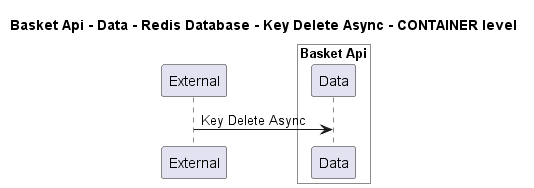

The diagram above was rendered by PlantUML. Its source (embedded in the PNG):
@startuml
!pragma layout smetana

title Basket Api - Data - Redis Database - Key Delete Async - CONTAINER level

participant "External" as C4InterFlow.SoftwareSystems.ExternalSystem

box "Basket Api" #White
    participant "Data" as dotnet.eShop.Architecture.SoftwareSystems.BasketApi.Containers.Data
end box


C4InterFlow.SoftwareSystems.ExternalSystem -> dotnet.eShop.Architecture.SoftwareSystems.BasketApi.Containers.Data : Key Delete Async


@enduml